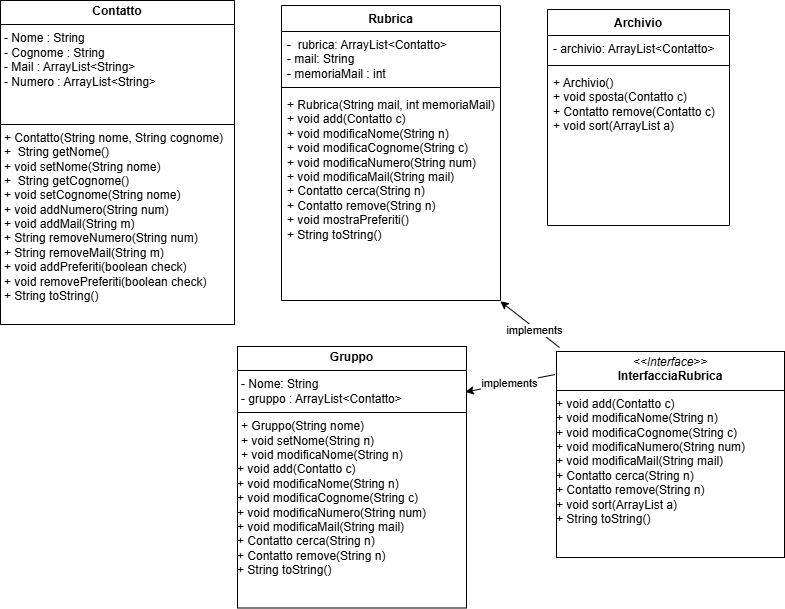

The diagram above was exported from draw.io. Its source (the exported page's mxGraphModel, read from the mxfile embedded in the PNG):
<mxGraphModel dx="1500" dy="746" grid="0" gridSize="10" guides="1" tooltips="1" connect="1" arrows="1" fold="1" page="1" pageScale="1" pageWidth="827" pageHeight="1169" math="0" shadow="0">
  <root>
    <mxCell id="0" />
    <mxCell id="1" parent="0" />
    <mxCell id="aYViac14MW4YUByyvZEJ-12" value="&lt;p style=&quot;margin:0px;margin-top:4px;text-align:center;&quot;&gt;&lt;b&gt;Contatto&lt;/b&gt;&lt;/p&gt;&lt;hr size=&quot;1&quot; style=&quot;border-style:solid;&quot;&gt;&lt;p style=&quot;margin:0px;margin-left:4px;&quot;&gt;- Nome : String&lt;/p&gt;&lt;p style=&quot;margin:0px;margin-left:4px;&quot;&gt;- Cognome : String&lt;/p&gt;&lt;p style=&quot;margin:0px;margin-left:4px;&quot;&gt;- Mail : ArrayList&amp;lt;String&amp;gt;&lt;/p&gt;&lt;p style=&quot;margin:0px;margin-left:4px;&quot;&gt;- Numero : ArrayList&amp;lt;String&amp;gt;&lt;/p&gt;&lt;p style=&quot;margin:0px;margin-left:4px;&quot;&gt;&lt;br&gt;&lt;/p&gt;&lt;p style=&quot;margin:0px;margin-left:4px;&quot;&gt;&lt;br&gt;&lt;/p&gt;&lt;hr size=&quot;1&quot; style=&quot;border-style:solid;&quot;&gt;&lt;p style=&quot;margin:0px;margin-left:4px;&quot;&gt;+ Contatto(String nome, String cognome)&amp;nbsp;&lt;/p&gt;&lt;p style=&quot;margin:0px;margin-left:4px;&quot;&gt;+&amp;nbsp; String getNome()&lt;/p&gt;&lt;p style=&quot;margin:0px;margin-left:4px;&quot;&gt;+ void setNome(String nome)&lt;/p&gt;&lt;p style=&quot;margin: 0px 0px 0px 4px;&quot;&gt;+&amp;nbsp; String getCognome()&lt;/p&gt;&lt;p style=&quot;margin: 0px 0px 0px 4px;&quot;&gt;+ void setCognome(String nome)&lt;/p&gt;&lt;p style=&quot;margin: 0px 0px 0px 4px;&quot;&gt;+ void addNumero(String num)&lt;/p&gt;&lt;p style=&quot;margin: 0px 0px 0px 4px;&quot;&gt;+ void addMail(String m)&lt;/p&gt;&lt;p style=&quot;margin: 0px 0px 0px 4px;&quot;&gt;+ String removeNumero(String num)&lt;/p&gt;&lt;p style=&quot;margin: 0px 0px 0px 4px;&quot;&gt;+ String removeMail(String m)&lt;/p&gt;&lt;p style=&quot;margin: 0px 0px 0px 4px;&quot;&gt;+ void addPreferiti(boolean check)&lt;/p&gt;&lt;p style=&quot;margin: 0px 0px 0px 4px;&quot;&gt;+ void removePreferiti(boolean check)&lt;/p&gt;&lt;p style=&quot;margin: 0px 0px 0px 4px;&quot;&gt;+ String toString()&lt;/p&gt;&lt;p style=&quot;margin: 0px 0px 0px 4px;&quot;&gt;&lt;br&gt;&lt;/p&gt;" style="verticalAlign=top;align=left;overflow=fill;html=1;whiteSpace=wrap;" parent="1" vertex="1">
      <mxGeometry x="26" y="16" width="234" height="324" as="geometry" />
    </mxCell>
    <mxCell id="aYViac14MW4YUByyvZEJ-17" value="Rubrica" style="swimlane;fontStyle=1;align=center;verticalAlign=top;childLayout=stackLayout;horizontal=1;startSize=26;horizontalStack=0;resizeParent=1;resizeParentMax=0;resizeLast=0;collapsible=1;marginBottom=0;whiteSpace=wrap;html=1;" parent="1" vertex="1">
      <mxGeometry x="307" y="21" width="219" height="295" as="geometry">
        <mxRectangle x="307" y="21" width="76" height="26" as="alternateBounds" />
      </mxGeometry>
    </mxCell>
    <mxCell id="aYViac14MW4YUByyvZEJ-18" value="-&amp;nbsp; rubrica: ArrayList&amp;lt;Contatto&amp;gt;&lt;div&gt;- mail: String&lt;/div&gt;&lt;div&gt;- memoriaMail : int&lt;br&gt;&lt;div&gt;&lt;div&gt;&lt;br&gt;&lt;/div&gt;&lt;/div&gt;&lt;/div&gt;" style="text;strokeColor=none;fillColor=none;align=left;verticalAlign=top;spacingLeft=4;spacingRight=4;overflow=hidden;rotatable=0;points=[[0,0.5],[1,0.5]];portConstraint=eastwest;whiteSpace=wrap;html=1;" parent="aYViac14MW4YUByyvZEJ-17" vertex="1">
      <mxGeometry y="26" width="219" height="52" as="geometry" />
    </mxCell>
    <mxCell id="aYViac14MW4YUByyvZEJ-19" value="" style="line;strokeWidth=1;fillColor=none;align=left;verticalAlign=middle;spacingTop=-1;spacingLeft=3;spacingRight=3;rotatable=0;labelPosition=right;points=[];portConstraint=eastwest;strokeColor=inherit;" parent="aYViac14MW4YUByyvZEJ-17" vertex="1">
      <mxGeometry y="78" width="219" height="8" as="geometry" />
    </mxCell>
    <mxCell id="aYViac14MW4YUByyvZEJ-20" value="&lt;div&gt;+ Rubrica(String mail, int memoriaMail)&lt;/div&gt;&lt;div&gt;&lt;div&gt;+ void add(Contatto c)&lt;/div&gt;&lt;/div&gt;&lt;div&gt;+ void modificaNome(String n)&lt;/div&gt;&lt;div&gt;+ void modificaCognome(String c)&lt;/div&gt;&lt;div&gt;+ void modificaNumero(String num)&lt;/div&gt;&lt;div&gt;+ void modificaMail(String mail)&lt;/div&gt;&lt;div&gt;+ Contatto cerca(String n)&lt;/div&gt;&lt;div&gt;+ Contatto remove(String n)&lt;/div&gt;&lt;div&gt;+ void mostraPreferiti()&lt;/div&gt;&lt;div&gt;+ String toString()&lt;/div&gt;" style="text;strokeColor=none;fillColor=none;align=left;verticalAlign=top;spacingLeft=4;spacingRight=4;overflow=hidden;rotatable=0;points=[[0,0.5],[1,0.5]];portConstraint=eastwest;whiteSpace=wrap;html=1;" parent="aYViac14MW4YUByyvZEJ-17" vertex="1">
      <mxGeometry y="86" width="219" height="209" as="geometry" />
    </mxCell>
    <mxCell id="aYViac14MW4YUByyvZEJ-21" value="Archivio" style="swimlane;fontStyle=1;align=center;verticalAlign=top;childLayout=stackLayout;horizontal=1;startSize=26;horizontalStack=0;resizeParent=1;resizeParentMax=0;resizeLast=0;collapsible=1;marginBottom=0;whiteSpace=wrap;html=1;" parent="1" vertex="1">
      <mxGeometry x="573" y="25" width="182" height="216" as="geometry" />
    </mxCell>
    <mxCell id="aYViac14MW4YUByyvZEJ-22" value="- archivio: ArrayList&amp;lt;Contatto&amp;gt;" style="text;strokeColor=none;fillColor=none;align=left;verticalAlign=top;spacingLeft=4;spacingRight=4;overflow=hidden;rotatable=0;points=[[0,0.5],[1,0.5]];portConstraint=eastwest;whiteSpace=wrap;html=1;" parent="aYViac14MW4YUByyvZEJ-21" vertex="1">
      <mxGeometry y="26" width="182" height="26" as="geometry" />
    </mxCell>
    <mxCell id="aYViac14MW4YUByyvZEJ-23" value="" style="line;strokeWidth=1;fillColor=none;align=left;verticalAlign=middle;spacingTop=-1;spacingLeft=3;spacingRight=3;rotatable=0;labelPosition=right;points=[];portConstraint=eastwest;strokeColor=inherit;" parent="aYViac14MW4YUByyvZEJ-21" vertex="1">
      <mxGeometry y="52" width="182" height="8" as="geometry" />
    </mxCell>
    <mxCell id="aYViac14MW4YUByyvZEJ-24" value="+ Archivio()&lt;div&gt;+ void sposta(Contatto c)&lt;/div&gt;&lt;div&gt;+ Contatto remove(Contatto c)&lt;/div&gt;&lt;div&gt;+ void sort(ArrayList a)&lt;/div&gt;" style="text;strokeColor=none;fillColor=none;align=left;verticalAlign=top;spacingLeft=4;spacingRight=4;overflow=hidden;rotatable=0;points=[[0,0.5],[1,0.5]];portConstraint=eastwest;whiteSpace=wrap;html=1;" parent="aYViac14MW4YUByyvZEJ-21" vertex="1">
      <mxGeometry y="60" width="182" height="156" as="geometry" />
    </mxCell>
    <mxCell id="aYViac14MW4YUByyvZEJ-25" value="&lt;p style=&quot;margin:0px;margin-top:4px;text-align:center;&quot;&gt;&lt;b&gt;Gruppo&lt;/b&gt;&lt;/p&gt;&lt;hr size=&quot;1&quot; style=&quot;border-style:solid;&quot;&gt;&lt;p style=&quot;margin:0px;margin-left:4px;&quot;&gt;- Nome: String&lt;/p&gt;&lt;p style=&quot;margin:0px;margin-left:4px;&quot;&gt;- gruppo : ArrayList&amp;lt;Contatto&amp;gt;&lt;/p&gt;&lt;hr size=&quot;1&quot; style=&quot;border-style:solid;&quot;&gt;&lt;p style=&quot;margin:0px;margin-left:4px;&quot;&gt;+ Gruppo(String nome)&lt;/p&gt;&lt;p style=&quot;margin:0px;margin-left:4px;&quot;&gt;+ void setNome(String n)&lt;/p&gt;&lt;p style=&quot;margin:0px;margin-left:4px;&quot;&gt;+ void modificaNome(String n)&lt;/p&gt;&lt;div&gt;&lt;span style=&quot;background-color: initial;&quot;&gt;+ void add(Contatto c)&lt;/span&gt;&lt;/div&gt;&lt;div&gt;+ void modificaNome(String n)&lt;/div&gt;&lt;div&gt;+ void modificaCognome(String c)&lt;/div&gt;&lt;div&gt;+ void modificaNumero(String num)&lt;/div&gt;&lt;div&gt;+ void modificaMail(String mail)&lt;/div&gt;&lt;div&gt;+ Contatto cerca(String n)&lt;/div&gt;&lt;div&gt;+ Contatto remove(String n)&lt;/div&gt;&lt;div&gt;+ String toString()&lt;/div&gt;&lt;p style=&quot;margin:0px;margin-left:4px;&quot;&gt;&lt;br&gt;&lt;/p&gt;" style="verticalAlign=top;align=left;overflow=fill;html=1;whiteSpace=wrap;" parent="1" vertex="1">
      <mxGeometry x="263" y="362" width="229" height="261.5" as="geometry" />
    </mxCell>
    <mxCell id="aYViac14MW4YUByyvZEJ-28" value="&lt;p style=&quot;margin:0px;margin-top:4px;text-align:center;&quot;&gt;&lt;i&gt;&amp;lt;&amp;lt;Interface&amp;gt;&amp;gt;&lt;/i&gt;&lt;br&gt;&lt;b&gt;InterfacciaRubrica&lt;/b&gt;&lt;/p&gt;&lt;hr size=&quot;1&quot; style=&quot;border-style:solid;&quot;&gt;&lt;div&gt;&lt;span style=&quot;background-color: initial;&quot;&gt;+ void add(Contatto c)&lt;/span&gt;&lt;/div&gt;&lt;div&gt;+ void modificaNome(String n)&lt;/div&gt;&lt;div&gt;+ void modificaCognome(String c)&lt;/div&gt;&lt;div&gt;+ void modificaNumero(String num)&lt;/div&gt;&lt;div&gt;+ void modificaMail(String mail)&lt;/div&gt;&lt;div&gt;+ Contatto cerca(String n)&lt;/div&gt;&lt;div&gt;+ Contatto remove(String n)&lt;/div&gt;&lt;div&gt;+ void sort(ArrayList a)&lt;/div&gt;&lt;div&gt;+ String toString()&lt;/div&gt;" style="verticalAlign=top;align=left;overflow=fill;html=1;whiteSpace=wrap;" parent="1" vertex="1">
      <mxGeometry x="582" y="367" width="228" height="206" as="geometry" />
    </mxCell>
    <mxCell id="aYViac14MW4YUByyvZEJ-31" value="" style="endArrow=classic;html=1;rounded=0;entryX=0.999;entryY=1.004;entryDx=0;entryDy=0;entryPerimeter=0;" parent="1" target="aYViac14MW4YUByyvZEJ-20" edge="1">
      <mxGeometry width="50" height="50" relative="1" as="geometry">
        <mxPoint x="585" y="363" as="sourcePoint" />
        <mxPoint x="417" y="311" as="targetPoint" />
      </mxGeometry>
    </mxCell>
    <mxCell id="aYViac14MW4YUByyvZEJ-33" value="implements" style="edgeLabel;html=1;align=center;verticalAlign=middle;resizable=0;points=[];" parent="aYViac14MW4YUByyvZEJ-31" vertex="1" connectable="0">
      <mxGeometry x="-0.1626" y="2" relative="1" as="geometry">
        <mxPoint as="offset" />
      </mxGeometry>
    </mxCell>
    <mxCell id="aYViac14MW4YUByyvZEJ-32" value="implements" style="endArrow=classic;html=1;rounded=0;entryX=0.995;entryY=0.174;entryDx=0;entryDy=0;entryPerimeter=0;exitX=-0.007;exitY=0.112;exitDx=0;exitDy=0;exitPerimeter=0;" parent="1" source="aYViac14MW4YUByyvZEJ-28" target="aYViac14MW4YUByyvZEJ-25" edge="1">
      <mxGeometry width="50" height="50" relative="1" as="geometry">
        <mxPoint x="367" y="361" as="sourcePoint" />
        <mxPoint x="417" y="311" as="targetPoint" />
      </mxGeometry>
    </mxCell>
  </root>
</mxGraphModel>